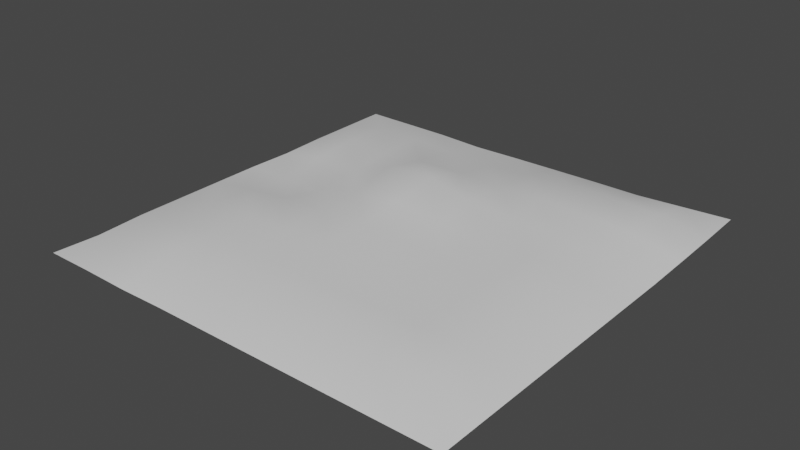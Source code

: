 # Source: DirtPatch.blend  (saved by Blender 2.91.10; exported with 4.5.12 LTS)
import bpy
from mathutils import Matrix  # noqa: F401  (used for matrix-valued properties, if any)

bpy.ops.wm.read_factory_settings(use_empty=True)
scene = bpy.context.scene
scene.name = 'Scene'

# ---- collections
col_collection = bpy.data.collections.new('Collection'); scene.collection.children.link(col_collection)

# ---- materials (node trees are filled in below, after node groups)
mat_material = bpy.data.materials.new('Material')
mat_material.alpha_threshold = 0.0
mat_material.use_transparent_shadow = False
mat_material.line_color = (0.0, 0.0, 0.0, 1.0)

# ---- material node trees
mat_material.use_nodes = True; mat_material.node_tree.nodes.clear()
_N = mat_material.node_tree.nodes; _L = mat_material.node_tree.links
n0 = _N.new('ShaderNodeOutputMaterial'); n0.name = 'Material Output'; n0.location = (300, 300)
n1 = _N.new('ShaderNodeBsdfPrincipled'); n1.name = 'Principled BSDF'; n1.location = (10, 300)
n1.distribution = 'GGX'
n1.subsurface_method = 'BURLEY'
n1.inputs[2].default_value = 0.4
n1.inputs[3].default_value = 1.45
n1.inputs[27].default_value = (0.0, 0.0, 0.0, 1.0)
n1.inputs[28].default_value = 1.0
_L.new(n1.outputs[0], n0.inputs[0])
n0.is_active_output = True

# ---- world
world_world = bpy.data.worlds.new('World'); scene.world = world_world
world_world.use_nodes = True; world_world.node_tree.nodes.clear()
_N = world_world.node_tree.nodes; _L = world_world.node_tree.links
n0 = _N.new('ShaderNodeOutputWorld'); n0.name = 'World Output'; n0.location = (300, 300)
n1 = _N.new('ShaderNodeBackground'); n1.name = 'Background'; n1.location = (10, 300)
n1.inputs[0].default_value = (0.05088, 0.05088, 0.05088, 1.0)
_L.new(n1.outputs[0], n0.inputs[0])
n0.is_active_output = True
world_world.color = (0.05088, 0.05088, 0.05088)
world_world.use_sun_shadow = False
world_world.sun_shadow_jitter_overblur = 0.0

# ---- meshes
me_cube = bpy.data.meshes.new('Cube')
me_cube.from_pydata([(-4.985, 0.5539, -0.2596), (4.985, 4.985, -0.1515), (-4.985, 1.662, -0.2852), (4.985, -4.985, -0.259), (-4.985, 2.769, -0.259), (-4.985, 4.985, -0.259), (-4.985, 3.877, -0.259), (-4.985, -4.985, -0.259), (-4.985, -0.5539, -0.2591), (-4.985, -1.662, -0.259), (-4.985, -2.769, -0.2593), (-4.986, -3.878, -0.3028), (4.985, -3.877, -0.259), (4.985, -2.769, -0.259), (4.985, -1.662, -0.259), (4.985, -0.5539, -0.259), (4.985, 0.5539, -0.259), (4.985, 1.662, -0.259), (4.985, 2.769, -0.2327), (4.985, 3.877, -0.2), (3.877, 4.985, -0.2053), (2.769, 4.985, -0.259), (1.662, 4.985, -0.259), (0.5538, 4.985, -0.2679), (-0.5541, 4.985, -0.2789), (-1.662, 4.985, -0.2988), (-2.769, 4.985, -0.2637), (-3.877, 4.985, -0.2608), (-3.877, -4.985, -0.259), (-2.769, -4.985, -0.2784), (-1.662, -4.985, -0.259), (-0.5539, -4.985, -0.259), (0.5539, -4.985, -0.259), (1.662, -4.985, -0.259), (2.769, -4.985, -0.259), (3.877, -4.985, -0.259), (3.876, 3.875, 0.04101), (2.768, 3.874, 0.07181), (1.662, 3.876, 0.06951), (0.5536, 3.876, 0.003795), (-0.5557, 3.876, -0.124), (-1.664, 3.875, -0.06209), (-2.771, 3.877, -0.03102), (-3.878, 3.877, -0.02472), (3.875, 2.765, 0.02775), (2.769, 2.767, 0.081), (1.663, 2.768, 0.1271), (0.5544, 2.768, 0.08842), (-0.5524, 2.763, 0.1057), (-1.665, 2.76, 0.07641), (-2.771, 2.769, -0.03366), (-3.878, 2.769, -0.009991), (3.876, 1.66, -0.03141), (2.769, 1.66, 0.03991), (1.662, 1.659, 0.1024), (0.5552, 1.657, 0.1622), (-0.5437, 1.647, 0.3961), (-1.675, 1.63, 0.3424), (-2.769, 1.673, -0.09721), (-3.879, 1.665, -0.07647), (3.876, 0.5532, 0.01437), (2.769, 0.5527, 0.03557), (1.661, 0.552, 0.07692), (0.5529, 0.5505, 0.1143), (-0.5551, 0.5484, 0.199), (-1.672, 0.5494, 0.1231), (-2.767, 0.5546, -0.2287), (-3.891, 0.5476, -0.258), (3.877, -0.554, 0.0218), (2.769, -0.5543, 0.04105), (1.661, -0.5546, 0.07113), (0.5527, -0.5547, 0.09959), (-0.5558, -0.5554, 0.1202), (-1.665, -0.5545, 0.09493), (-2.768, -0.552, 0.01974), (-3.877, -0.5539, -0.109), (3.877, -1.661, 0.003665), (2.769, -1.662, 0.03835), (1.661, -1.661, 0.05724), (0.5527, -1.66, 0.07814), (-0.5553, -1.661, 0.07521), (-1.663, -1.661, 0.06367), (-2.77, -1.661, 0.03879), (-3.877, -1.662, 0.0), (3.877, -2.77, 0.0158), (2.769, -2.769, 0.02823), (1.661, -2.769, 0.0395), (0.5533, -2.768, 0.02857), (-0.5548, -2.768, 0.03087), (-1.662, -2.769, 0.01462), (-2.77, -2.769, -0.0008665), (-3.877, -2.769, -0.05688), (3.877, -3.877, 0.008273), (2.769, -3.877, 0.01269), (1.662, -3.877, 0.01424), (0.5538, -3.877, -0.0009409), (-0.554, -3.877, -0.01415), (-1.661, -3.879, -0.04761), (-2.769, -3.877, 0.0), (-3.878, -3.878, -0.09667)], [], [(60, 68, 15, 16), (52, 60, 16, 17), (44, 52, 17, 18), (92, 35, 3, 12), (36, 44, 18, 19), (20, 36, 19, 1), (68, 76, 14, 15), (76, 84, 13, 14), (84, 92, 12, 13), (10, 11, 99, 91), (91, 99, 98, 90), (90, 98, 97, 89), (89, 97, 96, 88), (88, 96, 95, 87), (87, 95, 94, 86), (86, 94, 93, 85), (85, 93, 92, 84), (9, 10, 91, 83), (83, 91, 90, 82), (82, 90, 89, 81), (81, 89, 88, 80), (80, 88, 87, 79), (79, 87, 86, 78), (78, 86, 85, 77), (77, 85, 84, 76), (8, 9, 83, 75), (75, 83, 82, 74), (74, 82, 81, 73), (73, 81, 80, 72), (72, 80, 79, 71), (71, 79, 78, 70), (70, 78, 77, 69), (69, 77, 76, 68), (5, 6, 43, 27), (27, 43, 42, 26), (26, 42, 41, 25), (25, 41, 40, 24), (24, 40, 39, 23), (23, 39, 38, 22), (22, 38, 37, 21), (21, 37, 36, 20), (6, 4, 51, 43), (43, 51, 50, 42), (42, 50, 49, 41), (41, 49, 48, 40), (40, 48, 47, 39), (39, 47, 46, 38), (38, 46, 45, 37), (37, 45, 44, 36), (11, 7, 28, 99), (99, 28, 29, 98), (98, 29, 30, 97), (97, 30, 31, 96), (96, 31, 32, 95), (95, 32, 33, 94), (94, 33, 34, 93), (93, 34, 35, 92), (4, 2, 59, 51), (51, 59, 58, 50), (50, 58, 57, 49), (49, 57, 56, 48), (48, 56, 55, 47), (47, 55, 54, 46), (46, 54, 53, 45), (45, 53, 52, 44), (2, 0, 67, 59), (59, 67, 66, 58), (58, 66, 65, 57), (57, 65, 64, 56), (56, 64, 63, 55), (55, 63, 62, 54), (54, 62, 61, 53), (53, 61, 60, 52), (0, 8, 75, 67), (67, 75, 74, 66), (66, 74, 73, 65), (65, 73, 72, 64), (64, 72, 71, 63), (63, 71, 70, 62), (62, 70, 69, 61), (61, 69, 68, 60)])
me_cube.polygons.foreach_set('use_smooth', [True] * 81)
_uv = me_cube.uv_layers.new(name='UVMap')
_uv.uv.foreach_set('vector', [0.8888, 0.445, 0.8888, 0.5558, 0.9997, 0.5558, 0.9997, 0.4449, 0.8889, 0.3343, 0.8888, 0.445, 0.9997, 0.4449, 0.9997, 0.334, 0.8886, 0.2237, 0.8889, 0.3343, 0.9997, 0.334, 0.9997, 0.2232, 0.889, 0.8884, 0.889, 0.9993, 0.9999, 0.9992, 0.9999, 0.8883, 0.8887, 0.1125, 0.8886, 0.2237, 0.9997, 0.2232, 0.9997, 0.1123, 0.8889, 0.001421, 0.8887, 0.1125, 0.9997, 0.1123, 0.9999, 0.001387, 0.8888, 0.5558, 0.8889, 0.6666, 0.9998, 0.6666, 0.9997, 0.5558, 0.8889, 0.6666, 0.8889, 0.7775, 0.9998, 0.7775, 0.9998, 0.6666, 0.8889, 0.7775, 0.889, 0.8884, 0.9999, 0.8883, 0.9998, 0.7775, 0.001242, 0.7777, 0.001359, 0.8888, 0.1122, 0.8886, 0.1123, 0.7778, 0.1123, 0.7778, 0.1122, 0.8886, 0.2235, 0.8886, 0.2234, 0.7776, 0.2234, 0.7776, 0.2235, 0.8886, 0.3345, 0.8889, 0.3343, 0.7776, 0.3343, 0.7776, 0.3345, 0.8889, 0.4454, 0.8887, 0.4453, 0.7775, 0.4453, 0.7775, 0.4454, 0.8887, 0.5563, 0.8885, 0.5562, 0.7775, 0.5562, 0.7775, 0.5563, 0.8885, 0.6672, 0.8885, 0.6671, 0.7775, 0.6671, 0.7775, 0.6672, 0.8885, 0.7781, 0.8884, 0.778, 0.7775, 0.778, 0.7775, 0.7781, 0.8884, 0.889, 0.8884, 0.8889, 0.7775, 0.001105, 0.6667, 0.001242, 0.7777, 0.1123, 0.7778, 0.1123, 0.6665, 0.1123, 0.6665, 0.1123, 0.7778, 0.2234, 0.7776, 0.2235, 0.6665, 0.2235, 0.6665, 0.2234, 0.7776, 0.3343, 0.7776, 0.3343, 0.6666, 0.3343, 0.6666, 0.3343, 0.7776, 0.4453, 0.7775, 0.4452, 0.6666, 0.4452, 0.6666, 0.4453, 0.7775, 0.5562, 0.7775, 0.5561, 0.6665, 0.5561, 0.6665, 0.5562, 0.7775, 0.6671, 0.7775, 0.6671, 0.6666, 0.6671, 0.6666, 0.6671, 0.7775, 0.778, 0.7775, 0.778, 0.6667, 0.778, 0.6667, 0.778, 0.7775, 0.8889, 0.7775, 0.8889, 0.6666, 0.000722, 0.5557, 0.001105, 0.6667, 0.1123, 0.6665, 0.1122, 0.555, 0.1122, 0.555, 0.1123, 0.6665, 0.2235, 0.6665, 0.2239, 0.5555, 0.2239, 0.5555, 0.2235, 0.6665, 0.3343, 0.6666, 0.3342, 0.5558, 0.3342, 0.5558, 0.3343, 0.6666, 0.4452, 0.6666, 0.4452, 0.5559, 0.4452, 0.5559, 0.4452, 0.6666, 0.5561, 0.6665, 0.5561, 0.5559, 0.5561, 0.5559, 0.5561, 0.6665, 0.6671, 0.6666, 0.6671, 0.5559, 0.6671, 0.5559, 0.6671, 0.6666, 0.778, 0.6667, 0.778, 0.5558, 0.778, 0.5558, 0.778, 0.6667, 0.8889, 0.6666, 0.8888, 0.5558, 0.001161, 9.998e-05, 0.00094, 0.1111, 0.112, 0.1114, 0.1122, 0.0002838, 0.1122, 0.0002838, 0.112, 0.1114, 0.2231, 0.1116, 0.2232, 0.0003612, 0.2232, 0.0003612, 0.2231, 0.1116, 0.3342, 0.1118, 0.3343, 0.0002681, 0.3343, 0.0002681, 0.3342, 0.1118, 0.4447, 0.111, 0.4457, 0.0001576, 0.4457, 0.0001576, 0.4447, 0.111, 0.5559, 0.1118, 0.5565, 0.0008013, 0.5565, 0.0008013, 0.5559, 0.1118, 0.6671, 0.1123, 0.6672, 0.0012, 0.6672, 0.0012, 0.6671, 0.1123, 0.7777, 0.1127, 0.778, 0.001317, 0.778, 0.001317, 0.7777, 0.1127, 0.8887, 0.1125, 0.8889, 0.001421, 0.00094, 0.1111, 0.0006569, 0.2221, 0.1117, 0.2224, 0.112, 0.1114, 0.112, 0.1114, 0.1117, 0.2224, 0.2229, 0.223, 0.2231, 0.1116, 0.2231, 0.1116, 0.2229, 0.223, 0.3345, 0.2243, 0.3342, 0.1118, 0.3342, 0.1118, 0.3345, 0.2243, 0.4458, 0.2238, 0.4447, 0.111, 0.4447, 0.111, 0.4458, 0.2238, 0.5561, 0.2232, 0.5559, 0.1118, 0.5559, 0.1118, 0.5561, 0.2232, 0.6671, 0.2233, 0.6671, 0.1123, 0.6671, 0.1123, 0.6671, 0.2233, 0.7778, 0.2234, 0.7777, 0.1127, 0.7777, 0.1127, 0.7778, 0.2234, 0.8886, 0.2237, 0.8887, 0.1125, 0.001359, 0.8888, 0.001583, 0.9998, 0.1125, 0.9997, 0.1122, 0.8886, 0.1122, 0.8886, 0.1125, 0.9997, 0.2235, 0.9996, 0.2235, 0.8886, 0.2235, 0.8886, 0.2235, 0.9996, 0.3345, 0.9997, 0.3345, 0.8889, 0.3345, 0.8889, 0.3345, 0.9997, 0.4455, 0.9996, 0.4454, 0.8887, 0.4454, 0.8887, 0.4455, 0.9996, 0.5564, 0.9995, 0.5563, 0.8885, 0.5563, 0.8885, 0.5564, 0.9995, 0.6673, 0.9994, 0.6672, 0.8885, 0.6672, 0.8885, 0.6673, 0.9994, 0.7781, 0.9993, 0.7781, 0.8884, 0.7781, 0.8884, 0.7781, 0.9993, 0.889, 0.9993, 0.889, 0.8884, 0.0006569, 0.2221, 0.0003546, 0.3333, 0.1112, 0.3331, 0.1117, 0.2224, 0.1117, 0.2224, 0.1112, 0.3331, 0.2224, 0.3334, 0.2229, 0.223, 0.2229, 0.223, 0.2224, 0.3334, 0.3378, 0.3384, 0.3345, 0.2243, 0.3345, 0.2243, 0.3378, 0.3384, 0.4455, 0.336, 0.4458, 0.2238, 0.4458, 0.2238, 0.4455, 0.336, 0.556, 0.3344, 0.5561, 0.2232, 0.5561, 0.2232, 0.556, 0.3344, 0.667, 0.3343, 0.6671, 0.2233, 0.6671, 0.2233, 0.667, 0.3343, 0.778, 0.3343, 0.7778, 0.2234, 0.7778, 0.2234, 0.778, 0.3343, 0.8889, 0.3343, 0.8886, 0.2237, 0.0003546, 0.3333, 9.998e-05, 0.4445, 0.1113, 0.4451, 0.1112, 0.3331, 0.1112, 0.3331, 0.1113, 0.4451, 0.2203, 0.444, 0.2224, 0.3334, 0.2224, 0.3334, 0.2203, 0.444, 0.3337, 0.4455, 0.3378, 0.3384, 0.3378, 0.3384, 0.3337, 0.4455, 0.4454, 0.4456, 0.4455, 0.336, 0.4455, 0.336, 0.4454, 0.4456, 0.5561, 0.4454, 0.556, 0.3344, 0.556, 0.3344, 0.5561, 0.4454, 0.667, 0.4451, 0.667, 0.3343, 0.667, 0.3343, 0.667, 0.4451, 0.7779, 0.4451, 0.778, 0.3343, 0.778, 0.3343, 0.7779, 0.4451, 0.8888, 0.445, 0.8889, 0.3343, 9.998e-05, 0.4445, 0.000722, 0.5557, 0.1122, 0.555, 0.1113, 0.4451, 0.1113, 0.4451, 0.1122, 0.555, 0.2239, 0.5555, 0.2203, 0.444, 0.2203, 0.444, 0.2239, 0.5555, 0.3342, 0.5558, 0.3337, 0.4455, 0.3337, 0.4455, 0.3342, 0.5558, 0.4452, 0.5559, 0.4454, 0.4456, 0.4454, 0.4456, 0.4452, 0.5559, 0.5561, 0.5559, 0.5561, 0.4454, 0.5561, 0.4454, 0.5561, 0.5559, 0.6671, 0.5559, 0.667, 0.4451, 0.667, 0.4451, 0.6671, 0.5559, 0.778, 0.5558, 0.7779, 0.4451, 0.7779, 0.4451, 0.778, 0.5558, 0.8888, 0.5558, 0.8888, 0.445])
me_cube.materials.append(mat_material)
me_cube.use_remesh_preserve_volume = False
me_cube.use_remesh_preserve_attributes = False
me_cube.use_mirror_vertex_groups = False
me_cube.update()

# ---- objects
ob_cube = bpy.data.objects.new('Cube', me_cube)

# ---- transforms, parenting, visibility, modifiers, constraints
ob_cube.location = (0.0, 0.0, 0.0)
ob_cube.lock_rotations_4d = False
ob_cube.empty_display_type = 'ARROWS'
ob_cube.lineart.crease_threshold = 0.0

# ---- collection membership
col_collection.objects.link(ob_cube)

# ---- scene / render settings (as saved in the file)
scene.frame_start = 1; scene.frame_end = 250; scene.frame_set(1)
scene.render.engine = 'BLENDER_EEVEE_NEXT'
scene.cycles.use_denoising = False
scene.cycles.samples = 128
scene.cycles.sampling_pattern = 'TABULATED_SOBOL'
scene.cycles.use_adaptive_sampling = False
scene.cycles.use_light_tree = False
scene.view_settings.view_transform = 'Filmic'
bpy.context.view_layer.update()

# ---- added for rendering (the .blend has no active camera and no usable light): camera, sun
cam_auto = bpy.data.cameras.new('AutoCamera')
cam_auto.lens = 50.0
cam_auto.sensor_width = 36.0
cam_auto.clip_end = 1000.0
ob_auto_camera = bpy.data.objects.new('AutoCamera', cam_auto)
scene.collection.objects.link(ob_auto_camera)
ob_auto_camera.location = (13.0614, -15.674, 10.4962)
ob_auto_camera.rotation_euler = (1.09748, -7.21219e-08, 0.694738)
scene.camera = ob_auto_camera
light_auto_sun = bpy.data.lights.new('AutoSun', 'SUN')
light_auto_sun.energy = 3.0
light_auto_sun.angle = 0.0523599
ob_auto_sun = bpy.data.objects.new('AutoSun', light_auto_sun)
scene.collection.objects.link(ob_auto_sun)
ob_auto_sun.rotation_euler = (0.872665, 0.174533, 0.523599)
bpy.context.view_layer.update()
